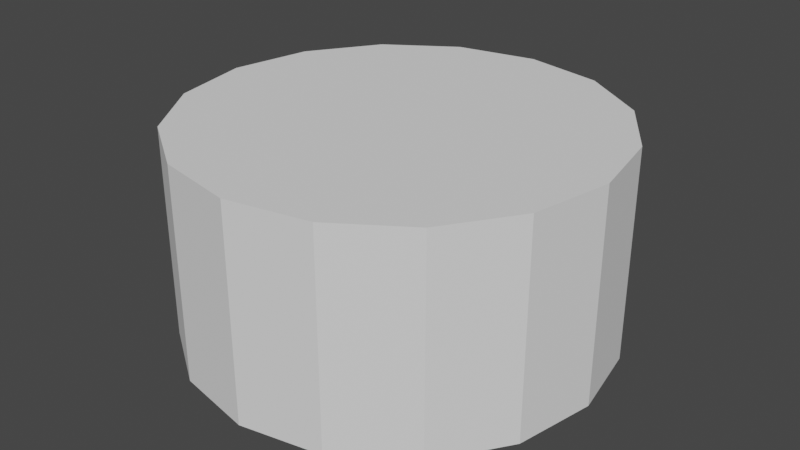 # Source: cylinder.blend  (saved by Blender 4.3.34; exported with 4.5.12 LTS)
import bpy
from mathutils import Matrix  # noqa: F401  (used for matrix-valued properties, if any)

bpy.ops.wm.read_factory_settings(use_empty=True)
scene = bpy.context.scene
scene.name = 'Scene'

# ---- node groups
ng_top_point = bpy.data.node_groups.new('Top Point', 'GeometryNodeTree')
_s = ng_top_point.interface.new_socket(name='Result', in_out='OUTPUT', socket_type='NodeSocketVector')
_s = ng_top_point.interface.new_socket(name='Height', in_out='INPUT', socket_type='NodeSocketFloat')
_s.min_value = -1e+04
_s.max_value = 1e+04
_N = ng_top_point.nodes; _L = ng_top_point.links
n0 = _N.new('NodeGroupOutput'); n0.name = 'Group Output'; n0.location = (152, -2)
n1 = _N.new('NodeGroupInput'); n1.name = 'Group Input'; n1.location = (-230, -2)
n2 = _N.new('ShaderNodeCombineXYZ'); n2.name = 'Combine XYZ.001'; n2.location = (-39, -6)
n2.label = 'Top Point'
n2.hide = True
_L.new(n1.outputs[0], n2.inputs[2])
_L.new(n2.outputs[0], n0.inputs[0])
n0.is_active_output = True
ng_side_point = bpy.data.node_groups.new('Side Point', 'GeometryNodeTree')
_s = ng_side_point.interface.new_socket(name='Result', in_out='OUTPUT', socket_type='NodeSocketVector')
_s = ng_side_point.interface.new_socket(name='Centered', in_out='INPUT', socket_type='NodeSocketBool')
_s = ng_side_point.interface.new_socket(name='Radius', in_out='INPUT', socket_type='NodeSocketFloat')
_s.min_value = -1e+04
_s.max_value = 1e+04
_s = ng_side_point.interface.new_socket(name='Height', in_out='INPUT', socket_type='NodeSocketFloat')
_s.default_value = 0.5
_s.min_value = -1e+04
_s.max_value = 1e+04
_N = ng_side_point.nodes; _L = ng_side_point.links
n0 = _N.new('NodeGroupOutput'); n0.name = 'Group Output'; n0.location = (397, 20)
n1 = _N.new('NodeGroupInput'); n1.name = 'Group Input'; n1.location = (-371, 20)
n2 = _N.new('GeometryNodeSwitch'); n2.name = 'Switch.002'; n2.location = (-177, -42)
n2.label = 'T=0, F=0.5'
n2.hide = True
n2.input_type = 'FLOAT'
n2.inputs[1].default_value = 0.5
n2.inputs[2].default_value = 0.0
n3 = _N.new('ShaderNodeCombineXYZ'); n3.name = 'Combine XYZ.003'; n3.location = (206, 16)
n3.label = 'Side Point'
n3.hide = True
n4 = _N.new('ShaderNodeMath'); n4.name = 'Math'; n4.location = (15, -13)
n4.hide = True
n4.operation = 'MULTIPLY'
n5 = _N.new('NodeReroute'); n5.name = 'Reroute'; n5.location = (-111, 16)
n5.width = 16
n5.socket_idname = 'NodeSocketFloat'
n6 = _N.new('NodeReroute'); n6.name = 'Reroute.001'; n6.location = (-111, -16)
n6.width = 16
n6.socket_idname = 'NodeSocketFloat'
_L.new(n2.outputs[0], n4.inputs[1])
_L.new(n4.outputs[0], n3.inputs[2])
_L.new(n1.outputs[0], n2.inputs[0])
_L.new(n3.outputs[0], n0.inputs[0])
_L.new(n1.outputs[1], n5.inputs[0])
_L.new(n5.outputs[0], n3.inputs[0])
_L.new(n1.outputs[2], n6.inputs[0])
_L.new(n6.outputs[0], n4.inputs[0])
n0.is_active_output = True
ng_modernprimitive_cylinder_0004 = bpy.data.node_groups.new('[ModernPrimitive]Cylinder_0004', 'GeometryNodeTree')
_s = ng_modernprimitive_cylinder_0004.interface.new_socket(name='Geometry', in_out='OUTPUT', socket_type='NodeSocketGeometry')
_s = ng_modernprimitive_cylinder_0004.interface.new_socket(name='Radius', in_out='INPUT', socket_type='NodeSocketFloat')
_s.default_value = 1.0
_s.min_value = 1e-05
_s.max_value = 1e+05
_s.hide_value = True
_s = ng_modernprimitive_cylinder_0004.interface.new_socket(name='Height', in_out='INPUT', socket_type='NodeSocketFloat')
_s.default_value = 1.0
_s.min_value = 1e-05
_s.max_value = 1e+05
_s.hide_value = True
_s = ng_modernprimitive_cylinder_0004.interface.new_socket(name='Div Radius', in_out='INPUT', socket_type='NodeSocketInt')
_s.default_value = 16
_s.min_value = 3
_s.max_value = 1000
_s.hide_value = True
_s = ng_modernprimitive_cylinder_0004.interface.new_socket(name='Div Side', in_out='INPUT', socket_type='NodeSocketInt')
_s.default_value = 1
_s.min_value = 1
_s.max_value = 1000
_s.hide_value = True
_s = ng_modernprimitive_cylinder_0004.interface.new_socket(name='Div Fill', in_out='INPUT', socket_type='NodeSocketInt')
_s.default_value = 1
_s.min_value = 1
_s.max_value = 1000
_s.hide_value = True
_s = ng_modernprimitive_cylinder_0004.interface.new_socket(name='Fill', in_out='INPUT', socket_type='NodeSocketBool')
_s.default_value = True
_s.hide_value = True
_s = ng_modernprimitive_cylinder_0004.interface.new_socket(name='Centered', in_out='INPUT', socket_type='NodeSocketBool')
_s.default_value = True
_s.force_non_field = True
ng_modernprimitive_cylinder_0004.is_modifier = True
_N = ng_modernprimitive_cylinder_0004.nodes; _L = ng_modernprimitive_cylinder_0004.links
n0 = _N.new('NodeGroupOutput'); n0.name = 'Group Output'; n0.location = (1701, -300)
n1 = _N.new('GeometryNodeMeshCylinder'); n1.name = 'Cylinder'; n1.location = (644, -102)
n2 = _N.new('GeometryNodeGizmoLinear'); n2.name = 'Linear Gizmo'; n2.location = (416, -46)
n2.label = 'Height'
n2.hide = True
n2.draw_style = 'BOX'
n3 = _N.new('NodeGroupInput'); n3.name = 'Group Input'; n3.location = (29, -249)
n4 = _N.new('GeometryNodeGizmoLinear'); n4.name = 'Linear Gizmo.001'; n4.location = (422, -46)
n4.label = 'Radius'
n4.hide = True
n4.draw_style = 'BOX'
n4.inputs[2].default_value = (1.0, 0.0, 0.0)
n5 = _N.new('GeometryNodeGizmoDial'); n5.name = 'Dial Gizmo'; n5.location = (482, -67)
n5.label = 'Fill'
n5.hide = True
n5.color_id = 'SECONDARY'
n5.inputs[2].default_value = (0.0, 0.0, -1.0)
n5.inputs[3].default_value = False
n6 = _N.new('ShaderNodeMath'); n6.name = 'Math.001'; n6.location = (225, -44)
n6.label = '.2'
n6.hide = True
n6.operation = 'MULTIPLY'
n6.inputs[1].default_value = 0.2
n7 = _N.new('GeometryNodeDeleteGeometry'); n7.name = 'Delete Geometry.001'; n7.location = (435, -40)
n7.domain = 'FACE'
n8 = _N.new('FunctionNodeBooleanMath'); n8.name = 'Boolean Math'; n8.location = (232, -40)
n9 = _N.new('FunctionNodeBooleanMath'); n9.name = 'Boolean Math.001'; n9.location = (30, -40)
n9.operation = 'OR'
n10 = _N.new('NodeFrame'); n10.name = 'Frame'; n10.location = (843, -148)
n10.label = 'Delete Fill'
n10.width = 604
n11 = _N.new('FunctionNodeBooleanMath'); n11.name = 'Boolean Math.002'; n11.location = (872, -440)
n11.hide = True
n11.operation = 'NOT'
n12 = _N.new('NodeGroupInput'); n12.name = 'Group Input.001'; n12.location = (29, -177)
n13 = _N.new('GeometryNodeGizmoDial'); n13.name = 'Dial Gizmo.001'; n13.location = (1034, -157)
n13.label = 'Div Side'
n13.hide = True
n13.color_id = 'X'
n13.inputs[2].default_value = (-1.0, 0.0, 0.0)
n13.inputs[3].default_value = False
n14 = _N.new('GeometryNodeGizmoDial'); n14.name = 'Dial Gizmo.002'; n14.location = (424, -113)
n14.label = 'Div Radius'
n14.hide = True
n14.color_id = 'Y'
n14.inputs[2].default_value = (0.0, 0.0, -1.0)
n14.inputs[3].default_value = False
n15 = _N.new('GeometryNodeSwitch'); n15.name = 'Switch'; n15.location = (243, -525)
n15.label = 'T=0, F=0.5'
n15.hide = True
n15.input_type = 'FLOAT'
n15.inputs[1].default_value = 0.5
n15.inputs[2].default_value = 0.0
n16 = _N.new('GeometryNodeTransform'); n16.name = 'Transform Geometry'; n16.location = (1511, -300)
n17 = _N.new('ShaderNodeCombineXYZ'); n17.name = 'Combine XYZ.002'; n17.location = (644, -524)
n17.hide = True
n18 = _N.new('ShaderNodeMath'); n18.name = 'Math.004'; n18.location = (437, -524)
n18.hide = True
n18.operation = 'MULTIPLY'
n19 = _N.new('ShaderNodeMath'); n19.name = 'Math.003'; n19.location = (834, -153)
n19.hide = True
n19.operation = 'MINIMUM'
n20 = _N.new('ShaderNodeMath'); n20.name = 'Math.006'; n20.location = (634, -182)
n20.label = '.35'
n20.width = 147
n20.hide = True
n20.operation = 'MULTIPLY'
n20.inputs[1].default_value = 0.4
n21 = _N.new('GeometryNodeSwitch'); n21.name = 'Switch.003'; n21.location = (243, -361)
n21.label = 'T=2, F=1'
n21.hide = True
n21.input_type = 'FLOAT'
n21.inputs[1].default_value = 1.0
n21.inputs[2].default_value = 2.0
n22 = _N.new('ShaderNodeMath'); n22.name = 'Math.002'; n22.location = (437, -308)
n22.hide = True
n22.operation = 'MULTIPLY'
n23 = _N.new('GeometryNodeSwitch'); n23.name = 'Switch.001'; n23.location = (243, -319)
n23.label = 'T=2, F=1'
n23.hide = True
n23.input_type = 'FLOAT'
n23.inputs[1].default_value = 1.0
n23.inputs[2].default_value = 2.0
n24 = _N.new('ShaderNodeMath'); n24.name = 'Math.005'; n24.location = (444, -182)
n24.hide = True
n24.operation = 'MULTIPLY'
n25 = _N.new('NodeReroute'); n25.name = 'Reroute'; n25.location = (577, -284)
n25.width = 16
n25.socket_idname = 'NodeSocketFloat'
n26 = _N.new('NodeReroute'); n26.name = 'Reroute.001'; n26.location = (309, -66)
n26.width = 16
n26.socket_idname = 'NodeSocketInt'
n27 = _N.new('NodeReroute'); n27.name = 'Reroute.002'; n27.location = (577, -66)
n27.width = 16
n27.socket_idname = 'NodeSocketInt'
n28 = _N.new('NodeReroute'); n28.name = 'Reroute.003'; n28.location = (309, -124)
n28.width = 16
n28.socket_idname = 'NodeSocketInt'
n29 = _N.new('NodeReroute'); n29.name = 'Reroute.004'; n29.location = (577, -124)
n29.width = 16
n29.socket_idname = 'NodeSocketInt'
n30 = _N.new('NodeReroute'); n30.name = 'Reroute.005'; n30.location = (309, -182)
n30.width = 16
n30.socket_idname = 'NodeSocketInt'
n31 = _N.new('NodeReroute'); n31.name = 'Reroute.006'; n31.location = (577, -182)
n31.width = 16
n31.socket_idname = 'NodeSocketInt'
n32 = _N.new('NodeReroute'); n32.name = 'Reroute.007'; n32.location = (309, -600)
n32.width = 16
n32.socket_idname = 'NodeSocketFloat'
n33 = _N.new('NodeReroute'); n33.name = 'Reroute.008'; n33.location = (383, -600)
n33.width = 16
n33.socket_idname = 'NodeSocketFloat'
n34 = _N.new('NodeReroute'); n34.name = 'Reroute.009'; n34.location = (309, -306)
n34.width = 16
n34.socket_idname = 'NodeSocketFloat'
n35 = _N.new('NodeReroute'); n35.name = 'Reroute.010'; n35.location = (309, -450)
n35.width = 16
n35.socket_idname = 'NodeSocketBool'
n36 = _N.new('NodeReroute'); n36.name = 'Reroute.011'; n36.location = (1215, -137)
n36.width = 16
n36.socket_idname = 'NodeSocketGeometry'
n37 = _N.new('NodeReroute'); n37.name = 'Reroute.012'; n37.location = (1418, -534)
n37.width = 16
n37.socket_idname = 'NodeSocketVector'
n38 = _N.new('NodeFrame'); n38.name = 'Frame.001'; n38.location = (-514, 905)
n38.label = 'Make Cylinder'
n38.width = 1870
n38.label_size = 36
n39 = _N.new('GeometryNodeGroup'); n39.name = 'Group'; n39.location = (224, -75)
n39.hide = True
n39.node_tree = ng_top_point
n40 = _N.new('NodeGroupInput'); n40.name = 'Group Input.002'; n40.location = (29, -41)
n41 = _N.new('GeometryNodeGroup'); n41.name = 'Group.001'; n41.location = (228, -44)
n41.hide = True
n41.node_tree = ng_top_point
n42 = _N.new('NodeGroupInput'); n42.name = 'Group Input.003'; n42.location = (29, -79)
n43 = _N.new('NodeReroute'); n43.name = 'Reroute.013'; n43.location = (290, -46)
n43.width = 16
n43.socket_idname = 'NodeSocketFloat'
n44 = _N.new('GeometryNodeGroup'); n44.name = 'Group.002'; n44.location = (228, -103)
n44.hide = True
n44.node_tree = ng_top_point
n45 = _N.new('NodeGroupInput'); n45.name = 'Group Input.004'; n45.location = (29, -99)
n46 = _N.new('NodeReroute'); n46.name = 'Reroute.015'; n46.location = (368, -244)
n46.width = 16
n46.socket_idname = 'NodeSocketBool'
n47 = _N.new('GeometryNodeGroup'); n47.name = 'Group.003'; n47.location = (227, -109)
n47.hide = True
n47.node_tree = ng_top_point
n48 = _N.new('NodeGroupInput'); n48.name = 'Group Input.005'; n48.location = (30, -104)
n49 = _N.new('NodeReroute'); n49.name = 'Reroute.016'; n49.location = (293, -46)
n49.width = 16
n49.socket_idname = 'NodeSocketFloat'
n50 = _N.new('NodeReroute'); n50.name = 'Reroute.017'; n50.location = (367, -46)
n50.width = 16
n50.socket_idname = 'NodeSocketFloat'
n51 = _N.new('NodeReroute'); n51.name = 'Reroute.018'; n51.location = (367, -183)
n51.width = 16
n51.socket_idname = 'NodeSocketInt'
n52 = _N.new('GeometryNodeGroup'); n52.name = 'Group.004'; n52.location = (243, -44)
n52.hide = True
n52.node_tree = ng_side_point
n53 = _N.new('NodeGroupInput'); n53.name = 'Group Input.006'; n53.location = (29, -41)
n54 = _N.new('GeometryNodeGroup'); n54.name = 'Group.005'; n54.location = (230, -75)
n54.hide = True
n54.node_tree = ng_side_point
n55 = _N.new('NodeReroute'); n55.name = 'Reroute.019'; n55.location = (296, -46)
n55.width = 16
n55.socket_idname = 'NodeSocketFloat'
n56 = _N.new('NodeReroute'); n56.name = 'Reroute.020'; n56.location = (309, -156)
n56.width = 16
n56.socket_idname = 'NodeSocketFloat'
n57 = _N.new('NodeReroute'); n57.name = 'Reroute.021'; n57.location = (309, -185)
n57.width = 16
n57.socket_idname = 'NodeSocketFloat'
n58 = _N.new('NodeReroute'); n58.name = 'Reroute.022'; n58.location = (974, -278)
n58.width = 16
n58.socket_idname = 'NodeSocketInt'
n59 = _N.new('NodeReroute'); n59.name = 'Reroute.023'; n59.location = (974, -54)
n59.width = 16
n59.socket_idname = 'NodeSocketVector'
n60 = _N.new('NodeFrame'); n60.name = 'Frame.002'; n60.location = (-513, 222)
n60.label = 'Division(Side)'
n60.width = 1203
n61 = _N.new('NodeFrame'); n61.name = 'Frame.003'; n61.location = (-1549, 433)
n61.label = 'Height'
n61.width = 585
n62 = _N.new('NodeFrame'); n62.name = 'Frame.004'; n62.location = (-1692, 91)
n62.label = 'Division(Fill)'
n62.width = 649
n63 = _N.new('NodeFrame'); n63.name = 'Frame.005'; n63.location = (-1632, -337)
n63.label = 'Fill Switch'
n63.width = 651
n64 = _N.new('NodeFrame'); n64.name = 'Frame.006'; n64.location = (-1660, -771)
n64.label = 'Division(Radius)'
n64.width = 594
n65 = _N.new('NodeFrame'); n65.name = 'Frame.007'; n65.location = (-1642, -1217)
n65.label = 'Radius'
n65.width = 592
n66 = _N.new('GeometryNodeGizmoDial'); n66.name = 'Dial Gizmo.003'; n66.location = (479, -40)
n66.label = 'Fill'
n66.inputs[2].default_value = (0.0, 0.0, -1.0)
n66.inputs[3].default_value = False
n67 = _N.new('ShaderNodeMath'); n67.name = 'Math'; n67.location = (230, -99)
n67.label = '.75'
n67.hide = True
n67.operation = 'MULTIPLY'
n67.inputs[1].default_value = 0.75
n0.parent = n38
n1.parent = n38
n2.parent = n61
n3.parent = n38
n4.parent = n65
n5.parent = n63
n6.parent = n63
n7.parent = n10
n8.parent = n10
n9.parent = n10
n10.parent = n38
n11.parent = n38
n12.parent = n60
n13.parent = n60
n14.parent = n64
n15.parent = n38
n16.parent = n38
n17.parent = n38
n18.parent = n38
n19.parent = n60
n20.parent = n60
n21.parent = n38
n22.parent = n38
n23.parent = n60
n24.parent = n60
n25.parent = n38
n26.parent = n38
n27.parent = n38
n28.parent = n38
n29.parent = n38
n30.parent = n38
n31.parent = n38
n32.parent = n38
n33.parent = n38
n34.parent = n38
n35.parent = n38
n36.parent = n38
n37.parent = n38
n39.parent = n61
n40.parent = n61
n41.parent = n62
n42.parent = n62
n43.parent = n61
n44.parent = n63
n45.parent = n63
n46.parent = n63
n47.parent = n64
n48.parent = n64
n49.parent = n64
n50.parent = n64
n51.parent = n64
n52.parent = n60
n53.parent = n65
n54.parent = n65
n55.parent = n65
n56.parent = n60
n57.parent = n60
n58.parent = n60
n59.parent = n60
n66.parent = n62
n67.parent = n62
_L.new(n6.outputs[0], n5.inputs[4])
_L.new(n8.outputs[0], n7.inputs[1])
_L.new(n9.outputs[0], n8.inputs[0])
_L.new(n1.outputs[1], n9.inputs[0])
_L.new(n1.outputs[3], n9.inputs[1])
_L.new(n11.outputs[0], n8.inputs[1])
_L.new(n3.outputs[6], n15.inputs[0])
_L.new(n15.outputs[0], n18.inputs[0])
_L.new(n18.outputs[0], n17.inputs[2])
_L.new(n7.outputs[0], n16.inputs[0])
_L.new(n16.outputs[0], n0.inputs[0])
_L.new(n20.outputs[0], n19.inputs[1])
_L.new(n19.outputs[0], n13.inputs[4])
_L.new(n3.outputs[6], n21.inputs[0])
_L.new(n21.outputs[0], n22.inputs[1])
_L.new(n22.outputs[0], n1.inputs[4])
_L.new(n12.outputs[6], n23.inputs[0])
_L.new(n23.outputs[0], n24.inputs[1])
_L.new(n24.outputs[0], n20.inputs[0])
_L.new(n3.outputs[0], n25.inputs[0])
_L.new(n25.outputs[0], n1.inputs[3])
_L.new(n3.outputs[2], n26.inputs[0])
_L.new(n26.outputs[0], n27.inputs[0])
_L.new(n27.outputs[0], n1.inputs[0])
_L.new(n3.outputs[3], n28.inputs[0])
_L.new(n28.outputs[0], n29.inputs[0])
_L.new(n29.outputs[0], n1.inputs[1])
_L.new(n3.outputs[4], n30.inputs[0])
_L.new(n30.outputs[0], n31.inputs[0])
_L.new(n31.outputs[0], n1.inputs[2])
_L.new(n3.outputs[1], n32.inputs[0])
_L.new(n32.outputs[0], n33.inputs[0])
_L.new(n33.outputs[0], n18.inputs[1])
_L.new(n3.outputs[1], n34.inputs[0])
_L.new(n34.outputs[0], n22.inputs[0])
_L.new(n3.outputs[5], n35.inputs[0])
_L.new(n35.outputs[0], n11.inputs[0])
_L.new(n1.outputs[0], n36.inputs[0])
_L.new(n36.outputs[0], n7.inputs[0])
_L.new(n17.outputs[0], n37.inputs[0])
_L.new(n37.outputs[0], n16.inputs[1])
_L.new(n39.outputs[0], n2.inputs[1])
_L.new(n40.outputs[1], n39.inputs[0])
_L.new(n42.outputs[1], n41.inputs[0])
_L.new(n40.outputs[1], n43.inputs[0])
_L.new(n43.outputs[0], n2.inputs[0])
_L.new(n45.outputs[1], n44.inputs[0])
_L.new(n44.outputs[0], n5.inputs[1])
_L.new(n45.outputs[0], n6.inputs[0])
_L.new(n45.outputs[5], n46.inputs[0])
_L.new(n46.outputs[0], n5.inputs[0])
_L.new(n48.outputs[1], n47.inputs[0])
_L.new(n47.outputs[0], n14.inputs[1])
_L.new(n48.outputs[0], n49.inputs[0])
_L.new(n49.outputs[0], n50.inputs[0])
_L.new(n50.outputs[0], n14.inputs[4])
_L.new(n48.outputs[2], n51.inputs[0])
_L.new(n51.outputs[0], n14.inputs[0])
_L.new(n12.outputs[1], n52.inputs[2])
_L.new(n12.outputs[6], n52.inputs[0])
_L.new(n12.outputs[0], n52.inputs[1])
_L.new(n53.outputs[6], n54.inputs[0])
_L.new(n53.outputs[0], n54.inputs[1])
_L.new(n53.outputs[1], n54.inputs[2])
_L.new(n54.outputs[0], n4.inputs[1])
_L.new(n53.outputs[0], n55.inputs[0])
_L.new(n55.outputs[0], n4.inputs[0])
_L.new(n12.outputs[0], n56.inputs[0])
_L.new(n56.outputs[0], n19.inputs[0])
_L.new(n12.outputs[1], n57.inputs[0])
_L.new(n57.outputs[0], n24.inputs[0])
_L.new(n12.outputs[3], n58.inputs[0])
_L.new(n58.outputs[0], n13.inputs[0])
_L.new(n52.outputs[0], n59.inputs[0])
_L.new(n59.outputs[0], n13.inputs[1])
_L.new(n41.outputs[0], n66.inputs[1])
_L.new(n42.outputs[4], n66.inputs[0])
_L.new(n42.outputs[0], n67.inputs[0])
_L.new(n67.outputs[0], n66.inputs[4])
n0.is_active_output = True

# ---- world
world_world = bpy.data.worlds.new('World'); scene.world = world_world
world_world.use_nodes = True; world_world.node_tree.nodes.clear()
_N = world_world.node_tree.nodes; _L = world_world.node_tree.links
n0 = _N.new('ShaderNodeOutputWorld'); n0.name = 'World Output'; n0.location = (300, 300)
n1 = _N.new('ShaderNodeBackground'); n1.name = 'Background'; n1.location = (10, 300)
n1.inputs[0].default_value = (0.05088, 0.05088, 0.05088, 1.0)
_L.new(n1.outputs[0], n0.inputs[0])
n0.is_active_output = True
world_world.color = (0.05088, 0.05088, 0.05088)
world_world.use_sun_shadow = False
world_world.sun_shadow_jitter_overblur = 0.0

# ---- meshes
me_modernprimitive_basemesh = bpy.data.meshes.new('[ModernPrimitive]BaseMesh')
me_modernprimitive_basemesh.from_pydata([(-1.0, -1.0, -1.0), (-1.0, -1.0, 1.0), (-1.0, 1.0, -1.0), (-1.0, 1.0, 1.0), (1.0, -1.0, -1.0), (1.0, -1.0, 1.0), (1.0, 1.0, -1.0), (1.0, 1.0, 1.0)], [], [(0, 1, 3, 2), (2, 3, 7, 6), (6, 7, 5, 4), (4, 5, 1, 0), (2, 6, 4, 0), (7, 3, 1, 5)])
_uv = me_modernprimitive_basemesh.uv_layers.new(name='UVMap')
_uv.uv.foreach_set('vector', [0.375, 0.0, 0.625, 0.0, 0.625, 0.25, 0.375, 0.25, 0.375, 0.25, 0.625, 0.25, 0.625, 0.5, 0.375, 0.5, 0.375, 0.5, 0.625, 0.5, 0.625, 0.75, 0.375, 0.75, 0.375, 0.75, 0.625, 0.75, 0.625, 1.0, 0.375, 1.0, 0.125, 0.5, 0.375, 0.5, 0.375, 0.75, 0.125, 0.75, 0.625, 0.5, 0.875, 0.5, 0.875, 0.75, 0.625, 0.75])
me_modernprimitive_basemesh.update()

# ---- objects
ob_cylinder = bpy.data.objects.new('Cylinder', me_modernprimitive_basemesh)

# ---- transforms, parenting, visibility, modifiers, constraints
ob_cylinder.location = (0.0, 0.0, 0.0)
_m = ob_cylinder.modifiers.new('[ModernPrimitive]Cylinder', 'NODES')
_m.node_group = ng_modernprimitive_cylinder_0004
_gi = [s.identifier for s in ng_modernprimitive_cylinder_0004.interface.items_tree if s.item_type == 'SOCKET' and s.in_out == 'INPUT']
_m[_gi[4]] = 2  # Div Fill
_m[_gi[6]] = False  # Centered

# ---- collection membership
scene.collection.objects.link(ob_cylinder)

# ---- scene / render settings (as saved in the file)
scene.frame_start = 1; scene.frame_end = 250; scene.frame_set(4)
scene.render.engine = 'CYCLES'
scene.render.compositor_device = 'GPU'
scene.eevee.ray_tracing_options.trace_max_roughness = 0.0
scene.view_settings.view_transform = 'Filmic'
bpy.context.view_layer.update()

# ---- added for rendering (the .blend has no active camera and no usable light): camera, sun
cam_auto = bpy.data.cameras.new('AutoCamera')
cam_auto.lens = 50.0
cam_auto.sensor_width = 36.0
cam_auto.clip_end = 1000.0
ob_auto_camera = bpy.data.objects.new('AutoCamera', cam_auto)
scene.collection.objects.link(ob_auto_camera)
ob_auto_camera.location = (2.77567, -3.33081, 2.72054)
ob_auto_camera.rotation_euler = (1.09748, -7.21219e-08, 0.694738)
scene.camera = ob_auto_camera
light_auto_sun = bpy.data.lights.new('AutoSun', 'SUN')
light_auto_sun.energy = 3.0
light_auto_sun.angle = 0.0523599
ob_auto_sun = bpy.data.objects.new('AutoSun', light_auto_sun)
scene.collection.objects.link(ob_auto_sun)
ob_auto_sun.rotation_euler = (0.872665, 0.174533, 0.523599)
bpy.context.view_layer.update()
